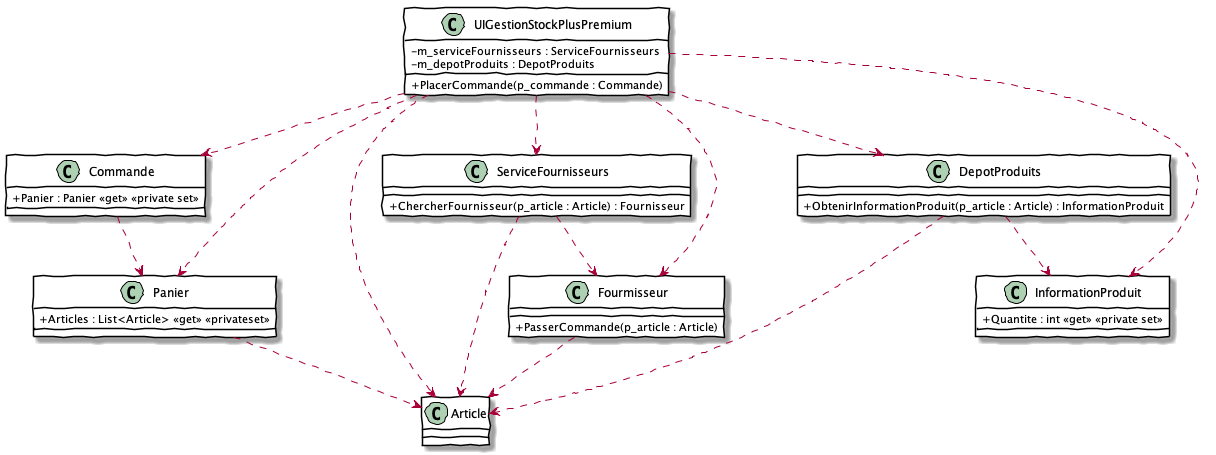

The diagram above was rendered by PlantUML. Its source (embedded in the PNG):
@startuml Demeter02
skinparam classAttributeIconSize 0
skinparam handwritten true
skinparam class {
    BackgroundColor White
    BorderColor #000
}

UIGestionStockPlusPremium ..> Commande
UIGestionStockPlusPremium ..> Panier
UIGestionStockPlusPremium ..> Article
UIGestionStockPlusPremium ..> ServiceFournisseurs
UIGestionStockPlusPremium ..> DepotProduits
UIGestionStockPlusPremium ..> InformationProduit
UIGestionStockPlusPremium ..> Fourmisseur

Commande ..> Panier

DepotProduits ..> Article
DepotProduits ..> InformationProduit

Fourmisseur ..> Article

ServiceFournisseurs ..> Article
ServiceFournisseurs ..> Fourmisseur

Panier ..> Article

class UIGestionStockPlusPremium {
    - m_serviceFournisseurs : ServiceFournisseurs
    - m_depotProduits : DepotProduits
    + PlacerCommande(p_commande : Commande)
}

class Commande {
    + Panier : Panier <<get>> <<private set>>
}

class Panier {
    + Articles : List<Article> <<get>> <<privateset>>
}

class DepotProduits {
    + ObtenirInformationProduit(p_article : Article) : InformationProduit
}

class ServiceFournisseurs {
    + ChercherFournisseur(p_article : Article) : Fournisseur
}

class InformationProduit {
    + Quantite : int <<get>> <<private set>>
}

class Fourmisseur {
    + PasserCommande(p_article : Article)
}
@enduml